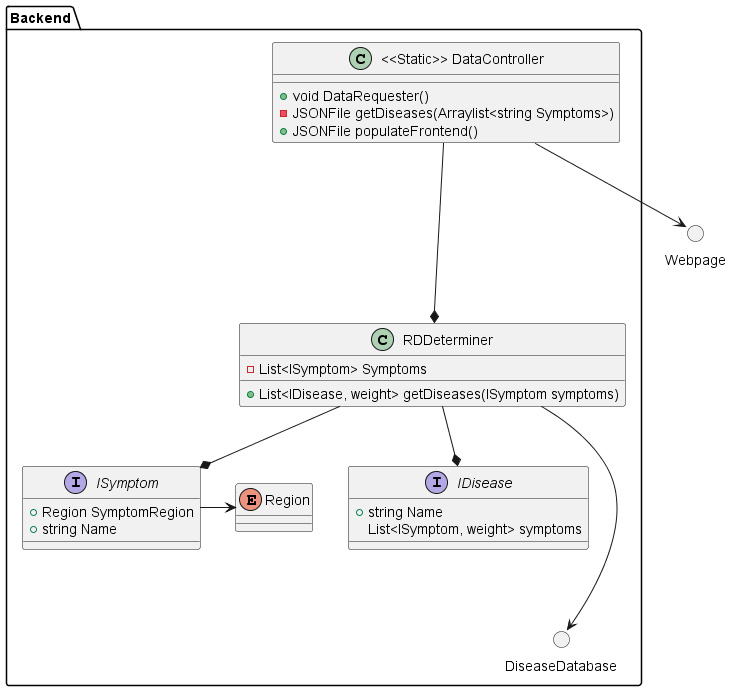

The diagram above was rendered by PlantUML. Its source (embedded in the PNG):
@startuml

package "Backend" {

    enum Region

    interface ISymptom {
        + Region SymptomRegion
        + string Name
    }

    interface IDisease {
        + string Name
        List<ISymptom, weight> symptoms
    }

    class "<<Static>> DataController" as ds {
        + void DataRequester()
        - JSONFile getDiseases(Arraylist<string Symptoms>)
        + JSONFile populateFrontend()
    }
    class "RDDeterminer" as rd {
        - List<ISymptom> Symptoms
        + List<IDisease, weight> getDiseases(ISymptom symptoms)
    }

    circle DiseaseDatabase
}

circle Webpage


ds ---* rd
ds --> Webpage
rd ---> DiseaseDatabase

rd --* IDisease
rd --* ISymptom

ISymptom -> Region

@enduml